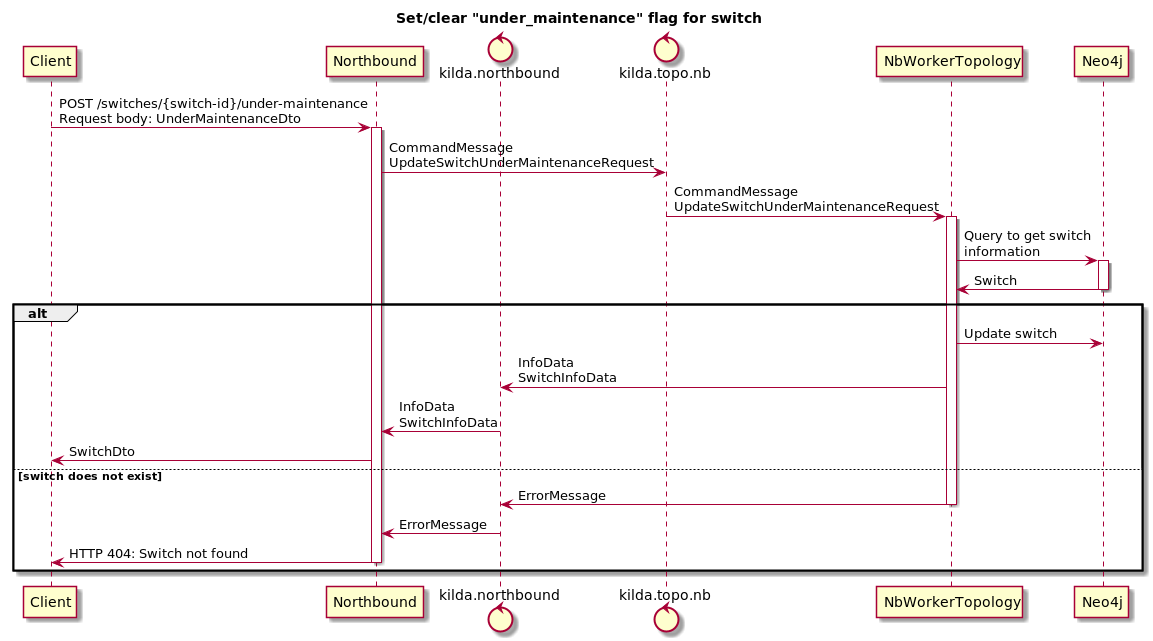

The diagram above was rendered by PlantUML. Its source (embedded in the PNG):
@startuml
title Set/clear "under_maintenance" flag for switch

participant Client

participant Northbound

control kilda.northbound
control kilda.topo.nb

participant NbWorkerTopology

participant Neo4j

Client -> Northbound : POST /switches/{switch-id}/under-maintenance\nRequest body: UnderMaintenanceDto

activate Northbound
Northbound -> kilda.topo.nb : CommandMessage\nUpdateSwitchUnderMaintenanceRequest
kilda.topo.nb -> NbWorkerTopology : CommandMessage\nUpdateSwitchUnderMaintenanceRequest
activate NbWorkerTopology

NbWorkerTopology -> Neo4j : Query to get switch\ninformation
activate Neo4j
Neo4j -> NbWorkerTopology : Switch
deactivate Neo4j

alt

NbWorkerTopology -> Neo4j : Update switch
NbWorkerTopology -> kilda.northbound : InfoData\nSwitchInfoData
kilda.northbound -> Northbound : InfoData\nSwitchInfoData
Northbound -> Client : SwitchDto

else switch does not exist

NbWorkerTopology -> kilda.northbound : ErrorMessage
deactivate NbWorkerTopology
kilda.northbound -> Northbound : ErrorMessage
Northbound -> Client : HTTP 404: Switch not found
deactivate Northbound
end

@enduml